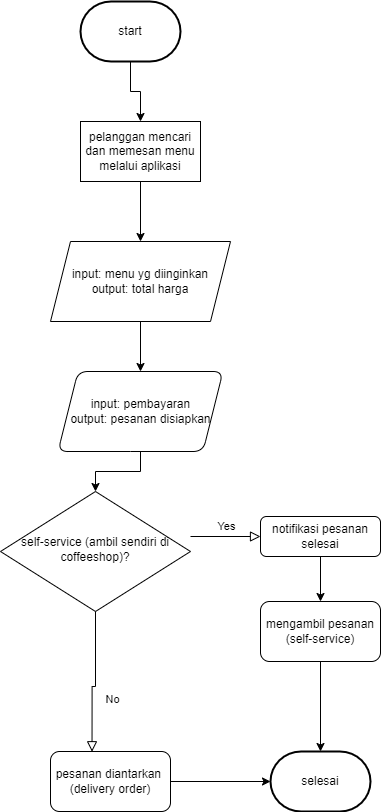

The diagram above was exported from draw.io. Its source (the exported page's mxGraphModel, read from the mxfile embedded in the PNG):
<mxGraphModel dx="1736" dy="850" grid="1" gridSize="10" guides="1" tooltips="1" connect="1" arrows="1" fold="1" page="1" pageScale="1" pageWidth="827" pageHeight="1169" math="0" shadow="0">
  <root>
    <mxCell id="WIyWlLk6GJQsqaUBKTNV-0" />
    <mxCell id="WIyWlLk6GJQsqaUBKTNV-1" parent="WIyWlLk6GJQsqaUBKTNV-0" />
    <mxCell id="2jv-03wNMwM7Ia_z7q1F-0" value="No" style="rounded=0;html=1;jettySize=auto;orthogonalLoop=1;fontSize=11;endArrow=block;endFill=0;endSize=8;strokeWidth=1;shadow=0;labelBackgroundColor=none;edgeStyle=orthogonalEdgeStyle;entryX=0.346;entryY=0.004;entryDx=0;entryDy=0;entryPerimeter=0;" edge="1" parent="WIyWlLk6GJQsqaUBKTNV-1" target="2jv-03wNMwM7Ia_z7q1F-19">
      <mxGeometry x="0.3333" y="20" relative="1" as="geometry">
        <mxPoint as="offset" />
        <mxPoint x="355" y="665" as="sourcePoint" />
        <mxPoint x="400" y="835" as="targetPoint" />
        <Array as="points">
          <mxPoint x="355" y="755" />
          <mxPoint x="351" y="755" />
        </Array>
      </mxGeometry>
    </mxCell>
    <mxCell id="2jv-03wNMwM7Ia_z7q1F-1" value="Yes" style="edgeStyle=orthogonalEdgeStyle;rounded=0;html=1;jettySize=auto;orthogonalLoop=1;fontSize=11;endArrow=block;endFill=0;endSize=8;strokeWidth=1;shadow=0;labelBackgroundColor=none;" edge="1" parent="WIyWlLk6GJQsqaUBKTNV-1" target="2jv-03wNMwM7Ia_z7q1F-6">
      <mxGeometry y="10" relative="1" as="geometry">
        <mxPoint as="offset" />
        <mxPoint x="450" y="605" as="sourcePoint" />
      </mxGeometry>
    </mxCell>
    <mxCell id="2jv-03wNMwM7Ia_z7q1F-2" value="self-service (ambil sendiri di coffeeshop)?" style="rhombus;whiteSpace=wrap;html=1;shadow=0;fontFamily=Helvetica;fontSize=12;align=center;strokeWidth=1;spacing=6;spacingTop=-4;" vertex="1" parent="WIyWlLk6GJQsqaUBKTNV-1">
      <mxGeometry x="260" y="560" width="190" height="120" as="geometry" />
    </mxCell>
    <mxCell id="2jv-03wNMwM7Ia_z7q1F-5" value="" style="edgeStyle=orthogonalEdgeStyle;rounded=0;orthogonalLoop=1;jettySize=auto;html=1;" edge="1" parent="WIyWlLk6GJQsqaUBKTNV-1" source="2jv-03wNMwM7Ia_z7q1F-6" target="2jv-03wNMwM7Ia_z7q1F-14">
      <mxGeometry relative="1" as="geometry" />
    </mxCell>
    <mxCell id="2jv-03wNMwM7Ia_z7q1F-6" value="notifikasi pesanan selesai" style="rounded=1;whiteSpace=wrap;html=1;fontSize=12;glass=0;strokeWidth=1;shadow=0;" vertex="1" parent="WIyWlLk6GJQsqaUBKTNV-1">
      <mxGeometry x="520" y="585" width="120" height="40" as="geometry" />
    </mxCell>
    <mxCell id="2jv-03wNMwM7Ia_z7q1F-7" value="" style="edgeStyle=orthogonalEdgeStyle;rounded=0;orthogonalLoop=1;jettySize=auto;html=1;" edge="1" parent="WIyWlLk6GJQsqaUBKTNV-1" source="2jv-03wNMwM7Ia_z7q1F-8" target="2jv-03wNMwM7Ia_z7q1F-10">
      <mxGeometry relative="1" as="geometry" />
    </mxCell>
    <mxCell id="2jv-03wNMwM7Ia_z7q1F-8" value="start" style="strokeWidth=2;html=1;shape=mxgraph.flowchart.terminator;whiteSpace=wrap;" vertex="1" parent="WIyWlLk6GJQsqaUBKTNV-1">
      <mxGeometry x="340" y="70" width="100" height="60" as="geometry" />
    </mxCell>
    <mxCell id="2jv-03wNMwM7Ia_z7q1F-9" value="" style="edgeStyle=orthogonalEdgeStyle;rounded=0;orthogonalLoop=1;jettySize=auto;html=1;" edge="1" parent="WIyWlLk6GJQsqaUBKTNV-1" source="2jv-03wNMwM7Ia_z7q1F-10" target="2jv-03wNMwM7Ia_z7q1F-12">
      <mxGeometry relative="1" as="geometry" />
    </mxCell>
    <mxCell id="2jv-03wNMwM7Ia_z7q1F-10" value="pelanggan mencari dan memesan menu melalui aplikasi" style="rounded=0;whiteSpace=wrap;html=1;" vertex="1" parent="WIyWlLk6GJQsqaUBKTNV-1">
      <mxGeometry x="340" y="190" width="120" height="60" as="geometry" />
    </mxCell>
    <mxCell id="2jv-03wNMwM7Ia_z7q1F-31" value="" style="edgeStyle=orthogonalEdgeStyle;rounded=0;orthogonalLoop=1;jettySize=auto;html=1;" edge="1" parent="WIyWlLk6GJQsqaUBKTNV-1" source="2jv-03wNMwM7Ia_z7q1F-12" target="2jv-03wNMwM7Ia_z7q1F-30">
      <mxGeometry relative="1" as="geometry" />
    </mxCell>
    <mxCell id="2jv-03wNMwM7Ia_z7q1F-12" value="input: menu yg diinginkan&lt;br&gt;output: total harga" style="shape=parallelogram;perimeter=parallelogramPerimeter;whiteSpace=wrap;html=1;fixedSize=1;" vertex="1" parent="WIyWlLk6GJQsqaUBKTNV-1">
      <mxGeometry x="310" y="310" width="180" height="80" as="geometry" />
    </mxCell>
    <mxCell id="2jv-03wNMwM7Ia_z7q1F-13" value="" style="edgeStyle=orthogonalEdgeStyle;rounded=0;orthogonalLoop=1;jettySize=auto;html=1;entryX=0.5;entryY=0;entryDx=0;entryDy=0;entryPerimeter=0;" edge="1" parent="WIyWlLk6GJQsqaUBKTNV-1" source="2jv-03wNMwM7Ia_z7q1F-14" target="2jv-03wNMwM7Ia_z7q1F-17">
      <mxGeometry relative="1" as="geometry">
        <mxPoint x="580.0000000000002" y="795" as="targetPoint" />
      </mxGeometry>
    </mxCell>
    <mxCell id="2jv-03wNMwM7Ia_z7q1F-14" value="mengambil pesanan (self-service)" style="whiteSpace=wrap;html=1;rounded=1;glass=0;strokeWidth=1;shadow=0;" vertex="1" parent="WIyWlLk6GJQsqaUBKTNV-1">
      <mxGeometry x="520" y="670" width="120" height="60" as="geometry" />
    </mxCell>
    <mxCell id="2jv-03wNMwM7Ia_z7q1F-17" value="selesai" style="strokeWidth=2;html=1;shape=mxgraph.flowchart.terminator;whiteSpace=wrap;" vertex="1" parent="WIyWlLk6GJQsqaUBKTNV-1">
      <mxGeometry x="530" y="820" width="100" height="60" as="geometry" />
    </mxCell>
    <mxCell id="2jv-03wNMwM7Ia_z7q1F-33" value="" style="edgeStyle=orthogonalEdgeStyle;rounded=0;orthogonalLoop=1;jettySize=auto;html=1;" edge="1" parent="WIyWlLk6GJQsqaUBKTNV-1" source="2jv-03wNMwM7Ia_z7q1F-19" target="2jv-03wNMwM7Ia_z7q1F-17">
      <mxGeometry relative="1" as="geometry" />
    </mxCell>
    <mxCell id="2jv-03wNMwM7Ia_z7q1F-19" value="pesanan diantarkan&amp;nbsp;&lt;br&gt;(delivery order)" style="whiteSpace=wrap;html=1;rounded=1;glass=0;strokeWidth=1;shadow=0;" vertex="1" parent="WIyWlLk6GJQsqaUBKTNV-1">
      <mxGeometry x="310" y="820" width="120" height="60" as="geometry" />
    </mxCell>
    <mxCell id="2jv-03wNMwM7Ia_z7q1F-32" value="" style="edgeStyle=orthogonalEdgeStyle;rounded=0;orthogonalLoop=1;jettySize=auto;html=1;" edge="1" parent="WIyWlLk6GJQsqaUBKTNV-1" source="2jv-03wNMwM7Ia_z7q1F-30" target="2jv-03wNMwM7Ia_z7q1F-2">
      <mxGeometry relative="1" as="geometry" />
    </mxCell>
    <mxCell id="2jv-03wNMwM7Ia_z7q1F-30" value="input: pembayaran&lt;br&gt;output: pesanan disiapkan" style="shape=parallelogram;perimeter=parallelogramPerimeter;whiteSpace=wrap;html=1;fixedSize=1;rounded=1;glass=0;strokeWidth=1;shadow=0;" vertex="1" parent="WIyWlLk6GJQsqaUBKTNV-1">
      <mxGeometry x="317.5" y="440" width="165" height="80" as="geometry" />
    </mxCell>
  </root>
</mxGraphModel>